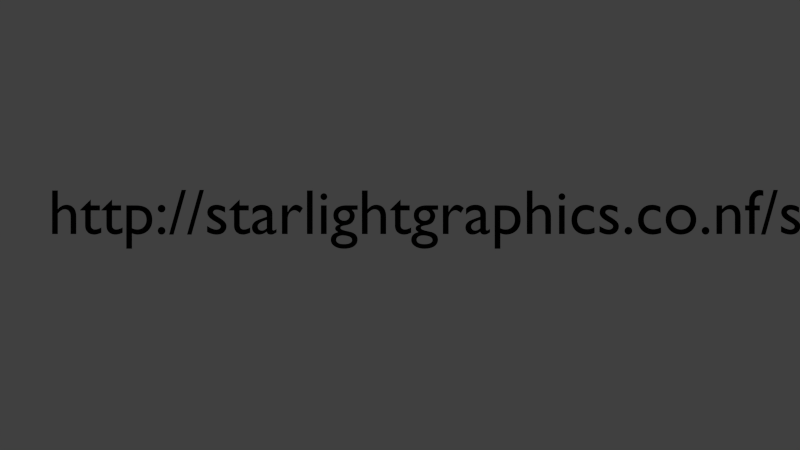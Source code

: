 # Source: starlightgraphics.co.nfstory.blend  (saved by Blender 2.74.0; exported with 4.5.12 LTS)
import bpy
from mathutils import Matrix  # noqa: F401  (used for matrix-valued properties, if any)

bpy.ops.wm.read_factory_settings(use_empty=True)
scene = bpy.context.scene
scene.name = 'Scene'

# ---- collections
col_collection_1 = bpy.data.collections.new('Collection 1'); scene.collection.children.link(col_collection_1)

# ---- materials (node trees are filled in below, after node groups)
mat_text = bpy.data.materials.new('text')
mat_text.alpha_threshold = 0.0
mat_text.use_transparent_shadow = False
mat_text.diffuse_color = (0.0, 0.0, 0.0, 1.0)
mat_text.specular_color = (0.0, 0.0, 0.0)
mat_text.roughness = 0.5
mat_text.specular_intensity = 1.0

# ---- material node trees

# ---- world
world_world = bpy.data.worlds.new('World'); scene.world = world_world
world_world.color = (0.05088, 0.05088, 0.05088)
world_world.use_sun_shadow = False
world_world.sun_shadow_jitter_overblur = 0.0
world_world.cycles.sampling_method = 'MANUAL'
world_world.cycles.sample_map_resolution = 256

# ---- cameras
cam_camera_001 = bpy.data.cameras.new('Camera.001')
cam_camera_001.type = 'ORTHO'
cam_camera_001.clip_end = 100.0
cam_camera_001.lens = 35.0
cam_camera_001.sensor_width = 32.0
cam_camera_001.sensor_height = 18.0
cam_camera_001.ortho_scale = 5.0
cam_camera_001.display_size = 2.0
cam_camera_001.dof.focus_distance = 0.0
cam_camera_001.dof.aperture_fstop = 128.0

# ---- curves / text
txt_text = bpy.data.curves.new('Text', 'FONT')
txt_text.dimensions = '2D'
txt_text.body = 'http://starlightgraphics.co.nf/story'
txt_text.materials.append(mat_text)
txt_text.use_path_clamp = True
txt_text.bevel_resolution = 0
txt_text.offset_x = -5.51
txt_text.offset_y = -0.1413

# ---- objects
ob_http___starlightgraphics_co_nf_story = bpy.data.objects.new('http://starlightgraphics.co.nf/story', txt_text)
ob_camera = bpy.data.objects.new('Camera', cam_camera_001)

# ---- transforms, parenting, visibility, modifiers, constraints
ob_http___starlightgraphics_co_nf_story.location = (0.0, 0.0, 0.0)
ob_http___starlightgraphics_co_nf_story.rotation_euler = (0.0, -0.0, 1.571)
ob_http___starlightgraphics_co_nf_story.scale = (0.399, 0.399, 0.399)
ob_http___starlightgraphics_co_nf_story.lineart.crease_threshold = 0.0
ob_camera.location = (0.0, 0.0, 5.0)
ob_camera.rotation_euler = (0.0, -0.0, 1.571)
ob_camera.lineart.crease_threshold = 0.0

# ---- collection membership
col_collection_1.objects.link(ob_http___starlightgraphics_co_nf_story)
col_collection_1.objects.link(ob_camera)

# ---- scene / render settings (as saved in the file)
scene.camera = ob_camera
scene.frame_start = 1; scene.frame_end = 250; scene.frame_set(1)
scene.render.engine = 'BLENDER_EEVEE_NEXT'
scene.render.image_settings.color_depth = '16'
scene.render.image_settings.compression = 100
scene.render.fps = 25
scene.render.dither_intensity = 0.0
scene.render.film_transparent = True
scene.cycles.use_denoising = False
scene.cycles.samples = 10
scene.cycles.sampling_pattern = 'TABULATED_SOBOL'
scene.cycles.light_sampling_threshold = 0.0
scene.cycles.use_adaptive_sampling = False
scene.cycles.use_light_tree = False
scene.cycles.blur_glossy = 0.0
scene.cycles.pixel_filter_type = 'GAUSSIAN'
scene.cycles.sample_clamp_indirect = 0.0
scene.view_settings.view_transform = 'Standard'
bpy.context.view_layer.update()

# ---- added for rendering (the .blend has no usable light): sun
light_auto_sun = bpy.data.lights.new('AutoSun', 'SUN')
light_auto_sun.energy = 3.0
light_auto_sun.angle = 0.0523599
ob_auto_sun = bpy.data.objects.new('AutoSun', light_auto_sun)
scene.collection.objects.link(ob_auto_sun)
ob_auto_sun.rotation_euler = (0.872665, 0.174533, 0.523599)
bpy.context.view_layer.update()
